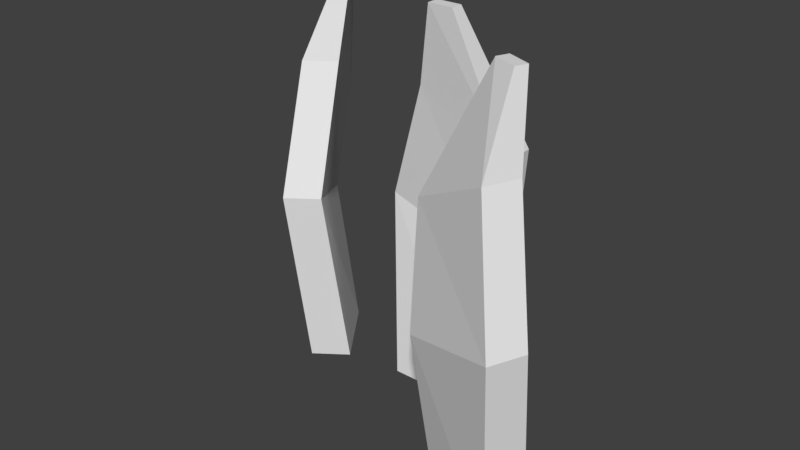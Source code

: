 # Source: grama.blend  (saved by Blender 2.79.0; exported with 4.5.12 LTS)
import bpy
from mathutils import Matrix  # noqa: F401  (used for matrix-valued properties, if any)

bpy.ops.wm.read_factory_settings(use_empty=True)
scene = bpy.context.scene
scene.name = 'Scene'

# ---- collections
col_collection_1 = bpy.data.collections.new('Collection 1'); scene.collection.children.link(col_collection_1)

# ---- materials (node trees are filled in below, after node groups)
mat_material = bpy.data.materials.new('Material')
mat_material.alpha_threshold = 0.0
mat_material.use_transparent_shadow = False
mat_material.roughness = 0.5
mat_material.line_color = (0.0, 0.0, 0.0, 1.0)

# ---- material node trees

# ---- world
world_world = bpy.data.worlds.new('World'); scene.world = world_world
world_world.color = (0.05088, 0.05088, 0.05088)
world_world.use_sun_shadow = False
world_world.sun_shadow_jitter_overblur = 0.0
world_world.cycles.sampling_method = 'MANUAL'

# ---- meshes
me_cube = bpy.data.meshes.new('Cube')
me_cube.from_pydata([(0.332, -0.235, 4.746), (0.5905, 0.1742, 0.0136), (0.332, -0.3838, 4.746), (0.5905, -0.3088, 0.0136), (0.02527, -0.235, 4.746), (-0.4484, 0.1742, 0.0136), (0.02527, -0.3838, 4.746), (-0.4484, -0.3088, 0.0136), (0.7248, -0.05597, 1.826), (-0.6902, -0.05597, 2.289), (-0.6902, 0.3876, 2.289), (0.7248, 0.3876, 1.826), (-0.1772, -0.2415, 3.778), (0.9649, -0.2415, 3.205), (-0.1772, 0.1786, 3.778), (0.9649, 0.1786, 3.205), (1.534, -1.336, 4.746), (1.137, -1.614, 0.0136), (1.591, -1.198, 4.746), (1.324, -1.168, 0.0136), (1.817, -1.454, 4.746), (2.096, -2.014, 0.0136), (1.874, -1.317, 4.746), (2.282, -1.568, 0.0136), (1.102, -1.349, 1.826), (2.408, -1.895, 2.289), (2.237, -2.304, 2.289), (0.9313, -1.759, 1.826), (2.006, -1.526, 3.778), (0.9521, -1.086, 3.205), (1.844, -1.914, 3.778), (0.7902, -1.473, 3.205), (-1.702, 0.2039, 4.731), (-2.142, 0.154, -0.00619), (-1.581, 0.2908, 4.731), (-1.75, 0.4359, -0.003917), (-1.523, -0.04513, 4.733), (-1.536, -0.6895, 0.00298), (-1.402, 0.04173, 4.734), (-1.144, -0.4075, 0.005254), (-2.05, 0.4054, 1.806), (-1.228, -0.7414, 2.281), (-1.589, -1.0, 2.279), (-2.41, 0.1464, 1.804), (-1.391, -0.21, 3.767), (-2.052, 0.7148, 3.184), (-1.732, -0.4553, 3.765), (-2.393, 0.4695, 3.182)], [], [(14, 4, 0, 15), (5, 1, 3, 7), (13, 2, 6, 12), (12, 6, 4, 14), (15, 0, 2, 13), (0, 4, 6, 2), (1, 11, 8, 3), (7, 9, 10, 5), (3, 8, 9, 7), (5, 10, 11, 1), (11, 15, 13, 8), (9, 12, 14, 10), (8, 13, 12, 9), (10, 14, 15, 11), (30, 20, 16, 31), (21, 17, 19, 23), (29, 18, 22, 28), (28, 22, 20, 30), (31, 16, 18, 29), (16, 20, 22, 18), (17, 27, 24, 19), (23, 25, 26, 21), (19, 24, 25, 23), (21, 26, 27, 17), (27, 31, 29, 24), (25, 28, 30, 26), (24, 29, 28, 25), (26, 30, 31, 27), (46, 36, 32, 47), (37, 33, 35, 39), (45, 34, 38, 44), (44, 38, 36, 46), (47, 32, 34, 45), (32, 36, 38, 34), (33, 43, 40, 35), (39, 41, 42, 37), (35, 40, 41, 39), (37, 42, 43, 33), (43, 47, 45, 40), (41, 44, 46, 42), (40, 45, 44, 41), (42, 46, 47, 43)])
_uv = me_cube.uv_layers.new(name='UVMap')
_uv.uv.foreach_set('vector', [0.3596, 0.9193, 0.3604, 0.9125, 0.3624, 0.9123, 0.3674, 0.9221, 0.3706, 0.9435, 0.3706, 0.9503, 0.3674, 0.9503, 0.3674, 0.9435, 0.3775, 0.934, 0.3724, 0.9435, 0.3704, 0.9433, 0.3697, 0.9369, 0.4186, 0.9369, 0.4194, 0.9433, 0.4185, 0.9433, 0.4159, 0.9369, 0.3835, 0.9537, 0.3858, 0.9435, 0.3868, 0.9434, 0.3863, 0.9536, 0.3894, 0.9436, 0.3894, 0.9456, 0.3884, 0.9456, 0.3884, 0.9436, 0.3836, 0.9744, 0.3822, 0.9626, 0.385, 0.9626, 0.3868, 0.9743, 0.4194, 0.9124, 0.4178, 0.9271, 0.4149, 0.927, 0.4163, 0.9123, 0.3775, 0.9131, 0.3769, 0.9249, 0.3674, 0.9268, 0.3708, 0.9123, 0.3607, 0.9436, 0.3573, 0.9293, 0.3668, 0.9313, 0.3674, 0.9429, 0.3822, 0.9626, 0.3835, 0.9537, 0.3863, 0.9536, 0.385, 0.9626, 0.4178, 0.9271, 0.4186, 0.9369, 0.4159, 0.9369, 0.4149, 0.927, 0.3769, 0.9249, 0.3775, 0.934, 0.3697, 0.9369, 0.3674, 0.9268, 0.3573, 0.9293, 0.3596, 0.9193, 0.3674, 0.9221, 0.3668, 0.9313, 0.3893, 0.919, 0.3894, 0.9126, 0.3913, 0.9123, 0.397, 0.9218, 0.3737, 0.9435, 0.3737, 0.9503, 0.3706, 0.9503, 0.3706, 0.9435, 0.3875, 0.934, 0.3822, 0.9434, 0.3802, 0.9432, 0.3797, 0.9369, 0.4153, 0.968, 0.4161, 0.9744, 0.4151, 0.9744, 0.4125, 0.9679, 0.3788, 0.9535, 0.3812, 0.9435, 0.3822, 0.9434, 0.3816, 0.9535, 0.3875, 0.9456, 0.3875, 0.9436, 0.3884, 0.9436, 0.3884, 0.9456, 0.379, 0.9743, 0.3775, 0.9625, 0.3804, 0.9625, 0.3822, 0.9743, 0.4161, 0.9434, 0.4141, 0.9579, 0.4113, 0.9578, 0.413, 0.9434, 0.3875, 0.9131, 0.387, 0.925, 0.3775, 0.9269, 0.3808, 0.9123, 0.3904, 0.9436, 0.3875, 0.9291, 0.3968, 0.9309, 0.397, 0.9428, 0.3775, 0.9625, 0.3788, 0.9535, 0.3816, 0.9535, 0.3804, 0.9625, 0.4141, 0.9579, 0.4153, 0.968, 0.4125, 0.9679, 0.4113, 0.9578, 0.387, 0.925, 0.3875, 0.934, 0.3797, 0.9369, 0.3775, 0.9269, 0.3875, 0.9291, 0.3893, 0.919, 0.397, 0.9218, 0.3968, 0.9309, 0.4088, 0.919, 0.411, 0.9124, 0.4125, 0.9123, 0.4149, 0.9225, 0.3769, 0.9435, 0.3769, 0.9503, 0.3737, 0.9503, 0.3737, 0.9435, 0.4063, 0.9338, 0.4024, 0.9435, 0.4007, 0.9433, 0.3996, 0.9369, 0.4169, 0.9497, 0.4167, 0.9434, 0.4175, 0.9434, 0.419, 0.9496, 0.4063, 0.9537, 0.4105, 0.9434, 0.4113, 0.9434, 0.4084, 0.9539, 0.3904, 0.9436, 0.3904, 0.9456, 0.3894, 0.9456, 0.3894, 0.9436, 0.4089, 0.974, 0.4067, 0.9623, 0.4089, 0.9625, 0.4113, 0.9741, 0.4166, 0.9743, 0.4161, 0.9595, 0.4183, 0.9594, 0.419, 0.9742, 0.4063, 0.9129, 0.4051, 0.9247, 0.397, 0.9269, 0.4005, 0.9123, 0.4097, 0.9434, 0.4063, 0.9288, 0.4136, 0.9316, 0.4149, 0.9432, 0.4067, 0.9623, 0.4063, 0.9537, 0.4084, 0.9539, 0.4089, 0.9625, 0.4161, 0.9595, 0.4169, 0.9497, 0.419, 0.9496, 0.4183, 0.9594, 0.4051, 0.9247, 0.4063, 0.9338, 0.3996, 0.9369, 0.397, 0.9269, 0.4063, 0.9288, 0.4088, 0.919, 0.4149, 0.9225, 0.4136, 0.9316])
me_cube.materials.append(mat_material)
me_cube.use_remesh_preserve_volume = False
me_cube.use_remesh_preserve_attributes = False
me_cube.use_mirror_vertex_groups = False
me_cube.update()

# ---- objects
ob_cube = bpy.data.objects.new('Cube', me_cube)

# ---- transforms, parenting, visibility, modifiers, constraints
ob_cube.location = (0.0, 0.0, 0.0)
ob_cube.scale = (0.08711, 0.08711, 0.08711)
ob_cube.lock_rotations_4d = False
ob_cube.empty_display_type = 'ARROWS'
ob_cube.lineart.crease_threshold = 0.0

# ---- collection membership
col_collection_1.objects.link(ob_cube)

# ---- scene / render settings (as saved in the file)
scene.frame_start = 1; scene.frame_end = 250; scene.frame_set(1)
scene.render.engine = 'BLENDER_EEVEE_NEXT'
scene.render.resolution_percentage = 50
scene.render.dither_intensity = 0.0
scene.cycles.use_denoising = False
scene.cycles.samples = 128
scene.cycles.sampling_pattern = 'TABULATED_SOBOL'
scene.cycles.use_adaptive_sampling = False
scene.cycles.use_light_tree = False
scene.cycles.blur_glossy = 0.0
scene.cycles.sample_clamp_indirect = 0.0
scene.view_settings.view_transform = 'Standard'
bpy.context.view_layer.update()

# ---- added for rendering (the .blend has no active camera and no usable light): camera, sun
cam_auto = bpy.data.cameras.new('AutoCamera')
cam_auto.lens = 50.0
cam_auto.sensor_width = 36.0
cam_auto.clip_end = 1000.0
ob_auto_camera = bpy.data.objects.new('AutoCamera', cam_auto)
scene.collection.objects.link(ob_auto_camera)
ob_auto_camera.location = (0.597176, -0.785962, 0.684296)
ob_auto_camera.rotation_euler = (1.09748, -7.21219e-08, 0.694738)
scene.camera = ob_auto_camera
light_auto_sun = bpy.data.lights.new('AutoSun', 'SUN')
light_auto_sun.energy = 3.0
light_auto_sun.angle = 0.0523599
ob_auto_sun = bpy.data.objects.new('AutoSun', light_auto_sun)
scene.collection.objects.link(ob_auto_sun)
ob_auto_sun.rotation_euler = (0.872665, 0.174533, 0.523599)
bpy.context.view_layer.update()
